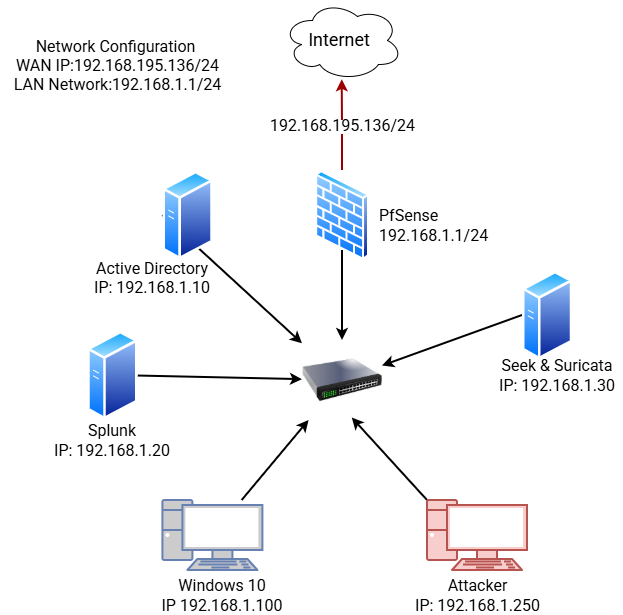

The diagram above was exported from draw.io. Its source (the exported page's mxGraphModel, read from the mxfile embedded in the PNG):
<mxGraphModel dx="1554" dy="850" grid="1" gridSize="10" guides="1" tooltips="1" connect="1" arrows="1" fold="1" page="1" pageScale="1" pageWidth="850" pageHeight="1100" math="0" shadow="0">
  <root>
    <mxCell id="0" />
    <mxCell id="1" parent="0" />
    <mxCell id="eKl2G_q9ZsQZEnt944w0-1" parent="1" style="ellipse;shape=cloud;whiteSpace=wrap;html=1;" value="" vertex="1">
      <mxGeometry height="80" width="120" x="370" y="310" as="geometry" />
    </mxCell>
    <mxCell id="eKl2G_q9ZsQZEnt944w0-2" parent="1" style="text;html=1;align=center;verticalAlign=middle;whiteSpace=wrap;rounded=0;" value="&lt;font style=&quot;font-size: 18px;&quot; face=&quot;Roboto&quot; data-font-src=&quot;https://fonts.googleapis.com/css?family=Roboto&quot;&gt;Internet&lt;/font&gt;" vertex="1">
      <mxGeometry height="30" width="60" x="397.45" y="335" as="geometry" />
    </mxCell>
    <mxCell id="eKl2G_q9ZsQZEnt944w0-27" edge="1" parent="1" source="eKl2G_q9ZsQZEnt944w0-3" style="edgeStyle=orthogonalEdgeStyle;rounded=0;orthogonalLoop=1;jettySize=auto;html=1;exitX=0.5;exitY=1;exitDx=0;exitDy=0;strokeWidth=2;" target="eKl2G_q9ZsQZEnt944w0-17">
      <mxGeometry relative="1" as="geometry">
        <Array as="points">
          <mxPoint x="430" y="560" />
          <mxPoint x="430" y="560" />
        </Array>
      </mxGeometry>
    </mxCell>
    <mxCell id="eKl2G_q9ZsQZEnt944w0-3" parent="1" style="image;aspect=fixed;perimeter=ellipsePerimeter;html=1;align=center;shadow=0;dashed=0;spacingTop=3;image=img/lib/active_directory/firewall.svg;" value="" vertex="1">
      <mxGeometry height="90" width="54.9" x="402.55" y="480" as="geometry" />
    </mxCell>
    <mxCell id="eKl2G_q9ZsQZEnt944w0-4" parent="1" style="text;html=1;align=left;verticalAlign=middle;whiteSpace=wrap;rounded=0;" value="&lt;font style=&quot;font-size: 16px;&quot; face=&quot;Roboto&quot; data-font-src=&quot;https://fonts.googleapis.com/css?family=Roboto&quot;&gt;PfSense&lt;/font&gt;&lt;div&gt;&lt;font style=&quot;font-size: 16px;&quot; face=&quot;Roboto&quot; data-font-src=&quot;https://fonts.googleapis.com/css?family=Roboto&quot;&gt;192.168.1.1/24&lt;/font&gt;&lt;/div&gt;" vertex="1">
      <mxGeometry height="30" width="60" x="465" y="520" as="geometry" />
    </mxCell>
    <mxCell id="eKl2G_q9ZsQZEnt944w0-21" edge="1" parent="1" source="eKl2G_q9ZsQZEnt944w0-6" style="rounded=0;orthogonalLoop=1;jettySize=auto;html=1;strokeWidth=2;" target="eKl2G_q9ZsQZEnt944w0-17">
      <mxGeometry relative="1" as="geometry" />
    </mxCell>
    <mxCell id="eKl2G_q9ZsQZEnt944w0-6" parent="1" style="image;aspect=fixed;perimeter=ellipsePerimeter;html=1;align=center;shadow=0;dashed=0;spacingTop=3;image=img/lib/active_directory/generic_server.svg;" value="" vertex="1">
      <mxGeometry height="90" width="50.4" x="175.2" y="640" as="geometry" />
    </mxCell>
    <mxCell id="eKl2G_q9ZsQZEnt944w0-7" parent="1" style="text;html=1;align=center;verticalAlign=middle;whiteSpace=wrap;rounded=0;" value="&lt;font face=&quot;Roboto&quot; data-font-src=&quot;https://fonts.googleapis.com/css?family=Roboto&quot; style=&quot;font-size: 16px;&quot;&gt;Splunk&lt;/font&gt;&lt;div&gt;&lt;font face=&quot;Roboto&quot; data-font-src=&quot;https://fonts.googleapis.com/css?family=Roboto&quot; style=&quot;font-size: 16px;&quot;&gt;IP: 192.168.1.20&lt;/font&gt;&lt;/div&gt;" vertex="1">
      <mxGeometry height="20" width="120" x="140" y="740" as="geometry" />
    </mxCell>
    <mxCell id="eKl2G_q9ZsQZEnt944w0-22" edge="1" parent="1" source="eKl2G_q9ZsQZEnt944w0-8" style="rounded=0;orthogonalLoop=1;jettySize=auto;html=1;exitX=0;exitY=0.5;exitDx=0;exitDy=0;strokeWidth=2;" target="eKl2G_q9ZsQZEnt944w0-17">
      <mxGeometry relative="1" as="geometry">
        <mxPoint x="430" y="650" as="targetPoint" />
      </mxGeometry>
    </mxCell>
    <mxCell id="eKl2G_q9ZsQZEnt944w0-8" parent="1" style="image;aspect=fixed;perimeter=ellipsePerimeter;html=1;align=center;shadow=0;dashed=0;spacingTop=3;image=img/lib/active_directory/generic_server.svg;" value="" vertex="1">
      <mxGeometry height="90" width="50.4" x="250.39999999999995" y="480" as="geometry" />
    </mxCell>
    <mxCell id="eKl2G_q9ZsQZEnt944w0-9" parent="1" style="text;html=1;align=center;verticalAlign=middle;whiteSpace=wrap;rounded=0;" value="&lt;font data-font-src=&quot;https://fonts.googleapis.com/css?family=Roboto&quot; style=&quot;font-size: 16px;&quot; face=&quot;Roboto&quot;&gt;Active Directory&lt;/font&gt;&lt;div&gt;&lt;font data-font-src=&quot;https://fonts.googleapis.com/css?family=Roboto&quot; style=&quot;font-size: 16px;&quot; face=&quot;Roboto&quot;&gt;IP: 192.168.1.10&lt;br&gt;&lt;/font&gt;&lt;div&gt;&lt;br&gt;&lt;/div&gt;&lt;/div&gt;" vertex="1">
      <mxGeometry height="30" width="130" x="175.2" y="580" as="geometry" />
    </mxCell>
    <mxCell id="eKl2G_q9ZsQZEnt944w0-23" edge="1" parent="1" source="eKl2G_q9ZsQZEnt944w0-11" style="rounded=0;orthogonalLoop=1;jettySize=auto;html=1;exitX=0;exitY=0.5;exitDx=0;exitDy=0;strokeWidth=2;" target="eKl2G_q9ZsQZEnt944w0-17">
      <mxGeometry relative="1" as="geometry" />
    </mxCell>
    <mxCell id="eKl2G_q9ZsQZEnt944w0-11" parent="1" style="image;aspect=fixed;perimeter=ellipsePerimeter;html=1;align=center;shadow=0;dashed=0;spacingTop=3;image=img/lib/active_directory/generic_server.svg;" value="" vertex="1">
      <mxGeometry height="90" width="50.4" x="609.9999999999999" y="580" as="geometry" />
    </mxCell>
    <mxCell id="eKl2G_q9ZsQZEnt944w0-12" parent="1" style="text;html=1;align=center;verticalAlign=middle;whiteSpace=wrap;rounded=0;" value="&lt;font face=&quot;Roboto&quot; data-font-src=&quot;https://fonts.googleapis.com/css?family=Roboto&quot; style=&quot;font-size: 16px;&quot;&gt;Seek &amp;amp; Suricata&lt;/font&gt;&lt;div&gt;&lt;font face=&quot;Roboto&quot; data-font-src=&quot;https://fonts.googleapis.com/css?family=Roboto&quot; style=&quot;font-size: 16px;&quot;&gt;IP:&amp;nbsp;192.168.1.30&lt;/font&gt;&lt;/div&gt;" vertex="1">
      <mxGeometry height="30" width="130" x="580" y="670" as="geometry" />
    </mxCell>
    <mxCell id="eKl2G_q9ZsQZEnt944w0-25" edge="1" parent="1" source="eKl2G_q9ZsQZEnt944w0-13" style="rounded=0;orthogonalLoop=1;jettySize=auto;html=1;strokeWidth=2;" target="eKl2G_q9ZsQZEnt944w0-17">
      <mxGeometry relative="1" as="geometry">
        <mxPoint x="360" y="740" as="targetPoint" />
      </mxGeometry>
    </mxCell>
    <mxCell id="eKl2G_q9ZsQZEnt944w0-13" parent="1" style="fontColor=#0066CC;verticalAlign=top;verticalLabelPosition=bottom;labelPosition=center;align=center;html=1;outlineConnect=0;fillColor=#CCCCCC;strokeColor=#6881B3;gradientColor=none;gradientDirection=north;strokeWidth=2;shape=mxgraph.networks.pc;" value="" vertex="1">
      <mxGeometry height="70" width="100" x="250.4" y="810" as="geometry" />
    </mxCell>
    <mxCell id="eKl2G_q9ZsQZEnt944w0-14" parent="1" style="text;html=1;align=center;verticalAlign=middle;whiteSpace=wrap;rounded=0;fontFamily=Roboto;fontSource=https%3A%2F%2Ffonts.googleapis.com%2Fcss%3Ffamily%3DRoboto;" value="&lt;font data-font-src=&quot;https://fonts.googleapis.com/css?family=Roboto&quot; style=&quot;font-size: 16px;&quot;&gt;Windows 10&lt;/font&gt;&lt;div&gt;&lt;font data-font-src=&quot;https://fonts.googleapis.com/css?family=Roboto&quot; style=&quot;font-size: 16px;&quot;&gt;IP 192.168.1.100&lt;/font&gt;&lt;/div&gt;" vertex="1">
      <mxGeometry height="30" width="140" x="240" y="890" as="geometry" />
    </mxCell>
    <mxCell id="eKl2G_q9ZsQZEnt944w0-24" edge="1" parent="1" source="eKl2G_q9ZsQZEnt944w0-15" style="rounded=0;orthogonalLoop=1;jettySize=auto;html=1;exitX=0;exitY=0;exitDx=0;exitDy=0;exitPerimeter=0;entryX=0.622;entryY=0.969;entryDx=0;entryDy=0;entryPerimeter=0;strokeWidth=2;" target="eKl2G_q9ZsQZEnt944w0-17">
      <mxGeometry relative="1" as="geometry">
        <mxPoint x="480" y="750" as="targetPoint" />
      </mxGeometry>
    </mxCell>
    <mxCell id="eKl2G_q9ZsQZEnt944w0-15" parent="1" style="verticalAlign=top;verticalLabelPosition=bottom;labelPosition=center;align=center;html=1;outlineConnect=0;fillColor=#f8cecc;strokeColor=#b85450;gradientDirection=north;strokeWidth=2;shape=mxgraph.networks.pc;" value="" vertex="1">
      <mxGeometry height="70" width="100" x="515" y="810" as="geometry" />
    </mxCell>
    <mxCell id="eKl2G_q9ZsQZEnt944w0-16" parent="1" style="text;html=1;align=center;verticalAlign=middle;whiteSpace=wrap;rounded=0;" value="&lt;font style=&quot;font-size: 16px;&quot; face=&quot;Roboto&quot; data-font-src=&quot;https://fonts.googleapis.com/css?family=Roboto&quot;&gt;Attacker&lt;/font&gt;&lt;div&gt;&lt;font face=&quot;Roboto&quot;&gt;&lt;span style=&quot;font-size: 16px;&quot;&gt;IP: 192.168.1.250&lt;/span&gt;&lt;/font&gt;&lt;/div&gt;" vertex="1">
      <mxGeometry height="30" width="145" x="492.5" y="890" as="geometry" />
    </mxCell>
    <mxCell id="eKl2G_q9ZsQZEnt944w0-17" parent="1" style="image;html=1;image=img/lib/clip_art/networking/Switch_128x128.png" value="" vertex="1">
      <mxGeometry height="80" width="80" x="390" y="650" as="geometry" />
    </mxCell>
    <mxCell id="eKl2G_q9ZsQZEnt944w0-28" edge="1" parent="1" source="eKl2G_q9ZsQZEnt944w0-3" style="edgeStyle=orthogonalEdgeStyle;rounded=0;orthogonalLoop=1;jettySize=auto;html=1;entryX=0.498;entryY=0.991;entryDx=0;entryDy=0;entryPerimeter=0;strokeWidth=2;strokeColor=#990000;" target="eKl2G_q9ZsQZEnt944w0-1">
      <mxGeometry relative="1" as="geometry" />
    </mxCell>
    <mxCell id="eKl2G_q9ZsQZEnt944w0-29" parent="1" style="text;html=1;align=center;verticalAlign=middle;whiteSpace=wrap;rounded=0;" value="&lt;font face=&quot;Roboto&quot; data-font-src=&quot;https://fonts.googleapis.com/css?family=Roboto&quot; style=&quot;font-size: 16px;&quot;&gt;Network Configuration&amp;nbsp;&lt;/font&gt;&lt;div&gt;&lt;font face=&quot;Roboto&quot; data-font-src=&quot;https://fonts.googleapis.com/css?family=Roboto&quot; style=&quot;font-size: 16px;&quot;&gt;WAN IP:192.168.195.136/24&lt;/font&gt;&lt;/div&gt;&lt;div&gt;&lt;font face=&quot;Roboto&quot; data-font-src=&quot;https://fonts.googleapis.com/css?family=Roboto&quot; style=&quot;font-size: 16px;&quot;&gt;LAN Network:192.168.1.1/24&lt;/font&gt;&lt;/div&gt;" vertex="1">
      <mxGeometry height="70" width="234.6" x="87.7" y="340" as="geometry" />
    </mxCell>
    <mxCell id="eKl2G_q9ZsQZEnt944w0-30" parent="1" style="text;html=1;align=center;verticalAlign=middle;resizable=0;points=[];autosize=1;strokeColor=none;fillColor=none;" value="&lt;span style=&quot;text-wrap-mode: wrap; background-color: light-dark(#ffffff, var(--ge-dark-color, #121212));&quot;&gt;&lt;font face=&quot;Roboto&quot; data-font-src=&quot;https://fonts.googleapis.com/css?family=Roboto&quot; style=&quot;font-size: 16px;&quot;&gt;192.168.195.136/24&lt;/font&gt;&lt;/span&gt;" vertex="1">
      <mxGeometry height="30" width="170" x="345" y="420" as="geometry" />
    </mxCell>
  </root>
</mxGraphModel>